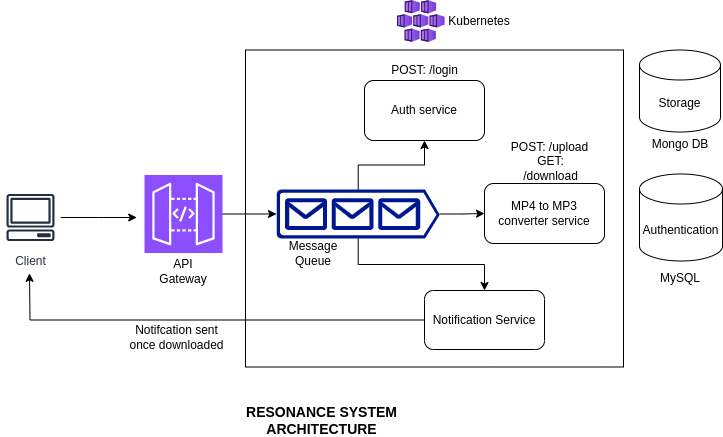

The diagram above was exported from draw.io. Its source (the exported page's mxGraphModel, read from the mxfile embedded in the PNG):
<mxGraphModel dx="1004" dy="579" grid="0" gridSize="10" guides="1" tooltips="1" connect="1" arrows="1" fold="1" page="1" pageScale="1" pageWidth="1169" pageHeight="1654" background="#ffffff" math="0" shadow="0">
  <root>
    <mxCell id="0" />
    <mxCell id="1" parent="0" />
    <mxCell id="NxaCWZW1yENX0MmVKewZ-1" value="" style="rounded=0;whiteSpace=wrap;html=1;" parent="1" vertex="1">
      <mxGeometry x="328" y="91.5" width="378" height="317" as="geometry" />
    </mxCell>
    <mxCell id="NxaCWZW1yENX0MmVKewZ-23" value="" style="edgeStyle=orthogonalEdgeStyle;rounded=0;orthogonalLoop=1;jettySize=auto;html=1;" parent="1" source="NxaCWZW1yENX0MmVKewZ-6" target="NxaCWZW1yENX0MmVKewZ-22" edge="1">
      <mxGeometry relative="1" as="geometry" />
    </mxCell>
    <mxCell id="NxaCWZW1yENX0MmVKewZ-6" value="" style="sketch=0;points=[[0,0,0],[0.25,0,0],[0.5,0,0],[0.75,0,0],[1,0,0],[0,1,0],[0.25,1,0],[0.5,1,0],[0.75,1,0],[1,1,0],[0,0.25,0],[0,0.5,0],[0,0.75,0],[1,0.25,0],[1,0.5,0],[1,0.75,0]];outlineConnect=0;fontColor=#232F3E;fillColor=#8C4FFF;strokeColor=#ffffff;dashed=0;verticalLabelPosition=bottom;verticalAlign=top;align=center;html=1;fontSize=12;fontStyle=0;aspect=fixed;shape=mxgraph.aws4.resourceIcon;resIcon=mxgraph.aws4.api_gateway;" parent="1" vertex="1">
      <mxGeometry x="227" y="216.5" width="78" height="78" as="geometry" />
    </mxCell>
    <mxCell id="NxaCWZW1yENX0MmVKewZ-39" style="edgeStyle=orthogonalEdgeStyle;rounded=0;orthogonalLoop=1;jettySize=auto;html=1;" parent="1" source="NxaCWZW1yENX0MmVKewZ-11" edge="1">
      <mxGeometry relative="1" as="geometry">
        <mxPoint x="219.20001220703125" y="259" as="targetPoint" />
      </mxGeometry>
    </mxCell>
    <mxCell id="NxaCWZW1yENX0MmVKewZ-11" value="Client" style="sketch=0;outlineConnect=0;fontColor=#232F3E;gradientColor=none;strokeColor=#232F3E;fillColor=#ffffff;dashed=0;verticalLabelPosition=bottom;verticalAlign=top;align=center;html=1;fontSize=12;fontStyle=0;aspect=fixed;shape=mxgraph.aws4.resourceIcon;resIcon=mxgraph.aws4.client;" parent="1" vertex="1">
      <mxGeometry x="83" y="229" width="60" height="60" as="geometry" />
    </mxCell>
    <mxCell id="NxaCWZW1yENX0MmVKewZ-12" value="API Gateway" style="text;html=1;align=center;verticalAlign=middle;whiteSpace=wrap;rounded=0;" parent="1" vertex="1">
      <mxGeometry x="236" y="298" width="60" height="30" as="geometry" />
    </mxCell>
    <mxCell id="NxaCWZW1yENX0MmVKewZ-48" style="edgeStyle=orthogonalEdgeStyle;rounded=0;orthogonalLoop=1;jettySize=auto;html=1;" parent="1" source="NxaCWZW1yENX0MmVKewZ-14" edge="1">
      <mxGeometry relative="1" as="geometry">
        <mxPoint x="111.99996948242188" y="314.79998779296875" as="targetPoint" />
      </mxGeometry>
    </mxCell>
    <mxCell id="NxaCWZW1yENX0MmVKewZ-14" value="&lt;div&gt;&lt;span style=&quot;background-color: initial;&quot;&gt;Notification Service&lt;/span&gt;&lt;br&gt;&lt;/div&gt;" style="rounded=1;whiteSpace=wrap;html=1;" parent="1" vertex="1">
      <mxGeometry x="507" y="332" width="120" height="59" as="geometry" />
    </mxCell>
    <mxCell id="NxaCWZW1yENX0MmVKewZ-15" value="MP4 to MP3 converter service" style="rounded=1;whiteSpace=wrap;html=1;" parent="1" vertex="1">
      <mxGeometry x="567" y="225" width="120" height="60" as="geometry" />
    </mxCell>
    <mxCell id="NxaCWZW1yENX0MmVKewZ-16" value="&lt;div&gt;&lt;span style=&quot;background-color: initial;&quot;&gt;Auth service&lt;/span&gt;&lt;br&gt;&lt;/div&gt;" style="rounded=1;whiteSpace=wrap;html=1;" parent="1" vertex="1">
      <mxGeometry x="447" y="122" width="120" height="60" as="geometry" />
    </mxCell>
    <mxCell id="NxaCWZW1yENX0MmVKewZ-20" value="" style="image;aspect=fixed;html=1;points=[];align=center;fontSize=12;image=img/lib/azure2/compute/Kubernetes_Services.svg;" parent="1" vertex="1">
      <mxGeometry x="480" y="42" width="47.6" height="42" as="geometry" />
    </mxCell>
    <mxCell id="NxaCWZW1yENX0MmVKewZ-29" value="" style="edgeStyle=orthogonalEdgeStyle;rounded=0;orthogonalLoop=1;jettySize=auto;html=1;" parent="1" source="NxaCWZW1yENX0MmVKewZ-22" target="NxaCWZW1yENX0MmVKewZ-16" edge="1">
      <mxGeometry relative="1" as="geometry" />
    </mxCell>
    <mxCell id="NxaCWZW1yENX0MmVKewZ-30" value="" style="edgeStyle=orthogonalEdgeStyle;rounded=0;orthogonalLoop=1;jettySize=auto;html=1;" parent="1" source="NxaCWZW1yENX0MmVKewZ-22" target="NxaCWZW1yENX0MmVKewZ-15" edge="1">
      <mxGeometry relative="1" as="geometry" />
    </mxCell>
    <mxCell id="NxaCWZW1yENX0MmVKewZ-47" style="edgeStyle=orthogonalEdgeStyle;rounded=0;orthogonalLoop=1;jettySize=auto;html=1;" parent="1" source="NxaCWZW1yENX0MmVKewZ-22" target="NxaCWZW1yENX0MmVKewZ-14" edge="1">
      <mxGeometry relative="1" as="geometry" />
    </mxCell>
    <mxCell id="NxaCWZW1yENX0MmVKewZ-22" value="" style="sketch=0;aspect=fixed;pointerEvents=1;shadow=0;dashed=0;html=1;strokeColor=none;labelPosition=center;verticalLabelPosition=bottom;verticalAlign=top;align=center;fillColor=#00188D;shape=mxgraph.azure.queue_generic" parent="1" vertex="1">
      <mxGeometry x="359" y="231" width="163.33" height="49" as="geometry" />
    </mxCell>
    <mxCell id="NxaCWZW1yENX0MmVKewZ-32" value="Authentication" style="shape=cylinder3;whiteSpace=wrap;html=1;boundedLbl=1;backgroundOutline=1;size=15;" parent="1" vertex="1">
      <mxGeometry x="722" y="215.5" width="83" height="87" as="geometry" />
    </mxCell>
    <mxCell id="NxaCWZW1yENX0MmVKewZ-33" value="Storage" style="shape=cylinder3;whiteSpace=wrap;html=1;boundedLbl=1;backgroundOutline=1;size=15;" parent="1" vertex="1">
      <mxGeometry x="722" y="91.5" width="81" height="82" as="geometry" />
    </mxCell>
    <mxCell id="NxaCWZW1yENX0MmVKewZ-34" value="MySQL" style="text;html=1;align=center;verticalAlign=middle;whiteSpace=wrap;rounded=0;" parent="1" vertex="1">
      <mxGeometry x="732.5" y="305" width="60" height="30" as="geometry" />
    </mxCell>
    <mxCell id="NxaCWZW1yENX0MmVKewZ-35" value="Mongo DB" style="text;html=1;align=center;verticalAlign=middle;whiteSpace=wrap;rounded=0;" parent="1" vertex="1">
      <mxGeometry x="732.5" y="171" width="60" height="30" as="geometry" />
    </mxCell>
    <mxCell id="NxaCWZW1yENX0MmVKewZ-36" value="Message Queue" style="text;html=1;align=center;verticalAlign=middle;whiteSpace=wrap;rounded=0;" parent="1" vertex="1">
      <mxGeometry x="366" y="280" width="60" height="30" as="geometry" />
    </mxCell>
    <mxCell id="NxaCWZW1yENX0MmVKewZ-40" value="Kubernetes" style="text;html=1;align=center;verticalAlign=middle;whiteSpace=wrap;rounded=0;" parent="1" vertex="1">
      <mxGeometry x="532" y="48" width="60" height="30" as="geometry" />
    </mxCell>
    <mxCell id="NxaCWZW1yENX0MmVKewZ-41" value="POST: /login" style="text;html=1;align=center;verticalAlign=middle;whiteSpace=wrap;rounded=0;" parent="1" vertex="1">
      <mxGeometry x="471.5" y="97" width="71" height="30" as="geometry" />
    </mxCell>
    <mxCell id="NxaCWZW1yENX0MmVKewZ-42" value="POST: /upload" style="text;html=1;align=center;verticalAlign=middle;whiteSpace=wrap;rounded=0;" parent="1" vertex="1">
      <mxGeometry x="588" y="173.5" width="89" height="30" as="geometry" />
    </mxCell>
    <mxCell id="NxaCWZW1yENX0MmVKewZ-43" value="GET: /download" style="text;html=1;align=center;verticalAlign=middle;whiteSpace=wrap;rounded=0;" parent="1" vertex="1">
      <mxGeometry x="592" y="195" width="83" height="30" as="geometry" />
    </mxCell>
    <mxCell id="NxaCWZW1yENX0MmVKewZ-51" value="Notifcation sent once downloaded" style="text;html=1;align=center;verticalAlign=middle;whiteSpace=wrap;rounded=0;" parent="1" vertex="1">
      <mxGeometry x="206" y="364" width="107" height="30" as="geometry" />
    </mxCell>
    <mxCell id="NxaCWZW1yENX0MmVKewZ-52" value="&lt;b&gt;&lt;font style=&quot;font-size: 14px;&quot;&gt;RESONANCE SYSTEM ARCHITECTURE&lt;/font&gt;&lt;/b&gt;" style="text;html=1;align=center;verticalAlign=middle;whiteSpace=wrap;rounded=0;" parent="1" vertex="1">
      <mxGeometry x="296" y="447" width="217" height="30" as="geometry" />
    </mxCell>
  </root>
</mxGraphModel>